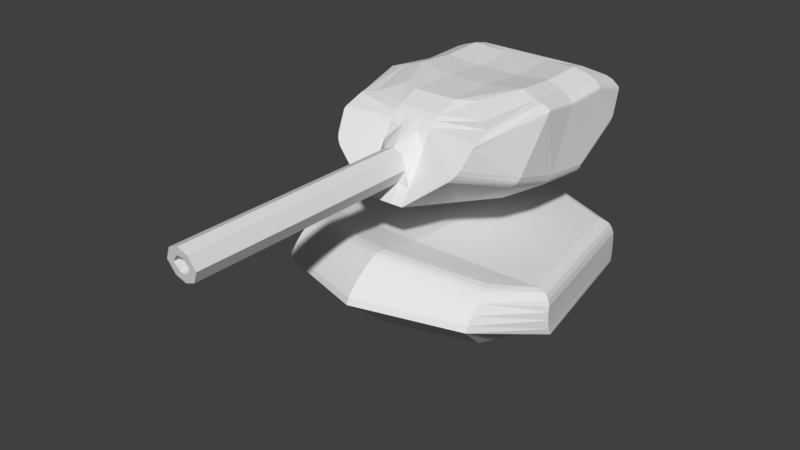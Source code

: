 # Source: smalltank.blend  (saved by Blender 2.78.0; exported with 4.5.12 LTS)
import bpy
from mathutils import Matrix  # noqa: F401  (used for matrix-valued properties, if any)

bpy.ops.wm.read_factory_settings(use_empty=True)
scene = bpy.context.scene
scene.name = 'Scene'

# ---- collections
col_collection_1 = bpy.data.collections.new('Collection 1'); scene.collection.children.link(col_collection_1)

# ---- world
world_world = bpy.data.worlds.new('World'); scene.world = world_world
world_world.color = (0.05088, 0.05088, 0.05088)
world_world.use_sun_shadow = False
world_world.sun_shadow_jitter_overblur = 0.0
world_world.cycles.sampling_method = 'MANUAL'

# ---- meshes
me_cube_002 = bpy.data.meshes.new('Cube.002')
me_cube_002.from_pydata([(1.251, -1.105, 1.768), (1.251, 1.054, 1.553), (0.0, 1.401, 1.44), (1.588, -0.4292, 1.755), (0.0, -1.406, 1.719), (0.0, -0.8413, 2.714), (0.0, -0.5272, 1.702), (1.481, 1.795, 1.815), (1.481, -1.706, 2.302), (0.0, -2.206, 2.362), (2.0, -0.6075, 1.963), (1.956e-08, 2.365, 1.729), (1.461, -1.303, 2.691), (1.427, 1.756, 2.42), (-4.154e-09, 2.288, 2.496), (1.939, -0.673, 2.549), (1.49e-08, -1.662, 2.847), (1.399, -1.154, 2.718), (1.441, -1.243, 2.709), (1.291, 1.691, 2.486), (1.397, 1.741, 2.444), (0.0, 2.173, 2.553), (6.519e-09, 2.262, 2.518), (1.911, -0.6736, 2.57), (1.796, -0.6808, 2.608), (5.59e-09, -1.599, 2.861), (3.725e-09, -1.5, 2.862), (1.474, -1.38, 2.652), (1.481, -1.459, 2.603), (1.461, 1.778, 2.353), (1.481, 1.795, 2.274), (-6.804e-09, 2.323, 2.432), (-2.101e-08, 2.348, 2.354), (2.0, -0.6815, 2.407), (1.978, -0.6758, 2.484), (-4.26e-10, -1.823, 2.763), (1.676e-08, -1.742, 2.811), (1.481, 1.809, 1.918), (1.481, -1.671, 2.387), (-9.462e-10, -2.171, 2.447), (2.0, -0.6575, 2.067), (-1.004e-08, 2.379, 1.832), (1.481, 1.811, 2.053), (1.481, 1.806, 2.175), (1.481, -1.586, 2.49), (1.481, -1.492, 2.578), (7.391e-09, -2.086, 2.55), (1.863e-09, -1.992, 2.638), (2.0, -0.6838, 2.204), (2.0, -0.6896, 2.326), (-8.655e-09, 2.376, 2.089), (2.98e-08, 2.381, 1.967)], [], [(3, 10, 8, 0), (6, 3, 0, 4), (34, 29, 13, 15), (2, 1, 3, 6), (22, 20, 13, 14), (20, 23, 15, 13), (0, 8, 9, 4), (1, 7, 10, 3), (48, 44, 38, 40), (19, 21, 5, 24), (18, 25, 16, 12), (45, 28, 35, 47), (38, 39, 9, 8), (43, 30, 33, 49), (37, 40, 10, 7), (2, 11, 7, 1), (40, 38, 8, 10), (29, 31, 14, 13), (27, 34, 15, 12), (23, 18, 12, 15), (21, 19, 20, 22), (24, 17, 18, 23), (19, 24, 23, 20), (17, 26, 25, 18), (24, 5, 26, 17), (30, 32, 31, 29), (28, 33, 34, 27), (33, 30, 29, 34), (35, 28, 27, 36), (36, 27, 12, 16), (49, 33, 28, 45), (44, 46, 39, 38), (50, 32, 30, 43), (42, 48, 40, 37), (41, 37, 7, 11), (45, 47, 46, 44), (49, 45, 44, 48), (43, 49, 48, 42), (50, 43, 42, 51), (51, 42, 37, 41)])
me_cube_002.use_remesh_preserve_volume = False
me_cube_002.use_remesh_preserve_attributes = False
me_cube_002.use_mirror_vertex_groups = False
me_cube_002.update()
me_cube_001 = bpy.data.meshes.new('Cube.001')
me_cube_001.from_pydata([(0.3083, 1.574, 2.627), (0.3083, 0.893, 2.606), (0.3083, 0.2225, 2.659), (0.0, 1.574, 2.627), (0.0, 0.893, 2.606), (0.0, 0.2225, 2.659), (0.0, 2.085, 1.595), (0.0, 0.287, 1.015), (0.0, -1.5, 1.542), (0.3322, 0.969, 1.022), (0.3317, -0.3919, 1.214), (0.586, 0.287, 1.107), (0.3083, 2.085, 1.595), (0.0, -0.3858, 1.201), (0.0, 0.9618, 1.023), (0.5543, -0.3274, 2.658), (0.8418, -0.607, 2.541), (0.8157, 1.715, 2.627), (1.041, 1.974, 2.483), (0.0, 1.715, 2.627), (0.0, 1.974, 2.483), (0.3083, 1.974, 2.483), (0.3152, 1.715, 2.627), (0.8157, 1.489, 2.681), (1.046, 1.551, 2.593), (0.8157, 0.8748, 2.661), (1.046, 0.8675, 2.573), (1.051, 0.218, 2.637), (0.8157, 0.2703, 2.709), (0.3152, -0.4678, 2.658), (0.3083, -0.7808, 2.541), (0.0, -0.7808, 2.541), (0.0, -0.4678, 2.658), (1.018, -0.7369, 2.514), (1.121, 2.028, 2.422), (0.0, 2.028, 2.422), (0.3083, 2.028, 2.422), (1.142, 1.526, 2.554), (1.145, 0.8382, 2.535), (1.167, 0.2122, 2.609), (0.3083, -0.862, 2.491), (0.0, -0.862, 2.491), (0.1291, -1.5, 1.542), (0.0, -0.9564, 2.411), (0.3083, -1.098, 2.178), (0.3083, -1.232, 1.966), (0.3083, -1.366, 1.754), (0.143, -4.651, 1.814), (0.143, -1.378, 1.794), (0.0, -1.399, 1.765), (0.2308, -1.34, 1.969), (0.143, -1.302, 2.145), (0.0, -1.29, 2.199), (0.0, -4.642, 1.759), (0.2308, -4.679, 1.991), (0.143, -4.707, 2.168), (0.0, -4.715, 2.223), (0.0492, -4.662, 1.888), (0.0, -4.661, 1.878), (0.1265, -4.679, 1.991), (0.0492, -4.695, 2.094), (0.0, -4.697, 2.104), (0.04877, -2.386, 1.875), (0.0, -2.381, 1.844), (0.09791, -2.402, 1.974), (0.04885, -2.418, 2.076), (0.0, -2.423, 2.107), (1.272, 1.845, 1.975), (1.263, 1.812, 1.909), (1.25, 1.804, 1.885), (1.204, 1.804, 1.847), (1.287, 0.3347, 1.628), (1.272, 0.3083, 1.568), (1.253, 0.2967, 1.534), (1.208, 0.287, 1.488), (1.287, 1.071, 1.534), (1.27, 1.048, 1.475), (1.251, 1.038, 1.446), (1.202, 1.026, 1.405), (1.206, -0.4521, 1.712), (1.253, -0.4414, 1.756), (1.273, -0.4264, 1.788), (1.291, -0.3899, 1.843), (1.035, -1.003, 2.407), (1.034, -1.027, 2.394), (1.032, -1.054, 2.374), (1.2, 2.063, 2.33), (1.206, 2.062, 2.319), (1.213, 2.055, 2.3), (1.217, 2.047, 2.283), (0.0, 2.063, 2.33), (0.0, 2.066, 2.319), (0.0, 2.068, 2.296), (0.0, 2.069, 2.277), (0.3083, 2.069, 2.277), (0.3083, 2.068, 2.296), (0.3083, 2.066, 2.319), (0.3083, 2.063, 2.33), (1.235, 1.485, 2.492), (1.241, 1.48, 2.483), (1.247, 1.472, 2.465), (1.25, 1.464, 2.448), (1.239, 0.7919, 2.475), (1.246, 0.786, 2.466), (1.252, 0.7758, 2.448), (1.254, 0.7662, 2.431), (1.291, 0.1745, 2.529), (1.289, 0.1876, 2.545), (1.283, 0.1986, 2.56), (1.276, 0.2037, 2.568), (0.3083, -0.9316, 2.422), (0.3083, -0.95, 2.402), (0.3083, -0.972, 2.375), (0.3083, -0.9876, 2.353), (0.1305, -0.9994, 2.364), (0.1299, -0.9785, 2.381), (0.1293, -0.9518, 2.404), (0.1291, -0.9414, 2.413), (0.3053, -1.497, 1.544), (0.8627, -1.323, 1.992), (0.8671, -1.324, 1.989), (0.8688, -1.323, 1.987), (0.8724, -1.32, 1.985), (0.9067, -1.3, 2.038), (0.9117, -1.3, 2.036), (0.9175, -1.296, 2.032), (0.9136, -1.3, 2.035), (0.9352, -1.275, 2.08), (0.9408, -1.275, 2.078), (0.9429, -1.274, 2.077), (0.9469, -1.27, 2.075), (0.9601, -1.238, 2.135), (0.9658, -1.238, 2.134), (0.9725, -1.232, 2.131), (0.9685, -1.236, 2.133), (1.026, -1.067, 2.358)], [], [(67, 89, 101, 75), (134, 135, 132), (16, 30, 40, 33), (18, 24, 37, 34), (26, 27, 39, 38), (30, 31, 41, 40), (24, 26, 38, 37), (0, 3, 4, 1), (1, 4, 5, 2), (76, 72, 73, 77), (71, 105, 106, 82), (68, 76, 77, 69), (12, 70, 78, 9), (6, 12, 9, 14), (14, 9, 11, 7), (11, 74, 79, 10), (20, 21, 36, 35), (7, 11, 10, 13), (119, 123, 127, 131, 135, 113, 44, 45, 46, 118), (6, 93, 94, 12), (21, 18, 34, 36), (22, 19, 3, 0), (9, 78, 74, 11), (23, 0, 1, 25), (25, 1, 2, 28), (17, 22, 0, 23), (2, 5, 32, 29), (22, 17, 18, 21), (28, 15, 16, 27), (19, 22, 21, 20), (17, 23, 24, 18), (23, 25, 26, 24), (25, 28, 27, 26), (15, 29, 30, 16), (29, 32, 31, 30), (28, 2, 29, 15), (12, 94, 89, 67, 68, 69, 70), (75, 101, 105, 71), (100, 88, 87, 99), (107, 104, 103, 108), (115, 112, 111, 116), (112, 85, 84, 111), (51, 114, 115, 116, 117, 43, 52), (27, 16, 33, 39), (8, 42, 48, 49), (46, 45, 50, 48), (49, 48, 47, 53), (48, 50, 54, 47), (45, 44, 51, 50), (51, 52, 56, 55), (41, 117, 110, 40), (50, 51, 55, 54), (54, 55, 60, 59), (53, 47, 57, 58), (47, 54, 59, 57), (55, 56, 61, 60), (59, 60, 65, 64), (60, 61, 66, 65), (57, 59, 64, 62), (58, 57, 62, 63), (66, 63, 62, 65), (64, 65, 62), (42, 118, 46, 48), (95, 92, 91, 96), (72, 81, 80, 73), (44, 113, 114, 51), (88, 95, 96, 87), (113, 135, 85, 112), (132, 128, 129, 134), (67, 75, 76, 68), (78, 70, 69, 77), (75, 71, 72, 76), (74, 78, 77, 73), (71, 82, 81, 72), (79, 74, 73, 80), (104, 100, 99, 103), (86, 97, 36, 34), (83, 109, 39, 33), (97, 90, 35, 36), (98, 86, 34, 37), (102, 98, 37, 38), (109, 102, 38, 39), (110, 83, 33, 40), (43, 117, 41), (126, 129, 128, 124), (89, 94, 95, 88), (97, 86, 87, 96), (109, 83, 84, 108), (94, 93, 92, 95), (90, 97, 96, 91), (101, 89, 88, 100), (86, 98, 99, 87), (105, 101, 100, 104), (98, 102, 103, 99), (106, 105, 104, 107), (102, 109, 108, 103), (83, 110, 111, 84), (114, 113, 112, 115), (110, 117, 116, 111), (85, 107, 108, 84), (118, 121, 120), (135, 106, 107, 85), (82, 133, 130, 81), (122, 79, 80, 125), (10, 79, 122, 118), (81, 130, 125, 80), (82, 106, 135, 133), (124, 120, 121, 126), (131, 127, 128, 132), (130, 133, 134, 129), (123, 119, 120, 124), (122, 125, 126, 121), (118, 122, 121), (119, 118, 120), (125, 130, 129, 126), (127, 123, 124, 128), (133, 135, 134), (135, 131, 132), (13, 10, 118, 8)])
me_cube_001.use_remesh_preserve_volume = False
me_cube_001.use_remesh_preserve_attributes = False
me_cube_001.use_mirror_vertex_groups = False
me_cube_001.update()

# ---- objects
ob_body = bpy.data.objects.new('body', me_cube_002)
ob_turret = bpy.data.objects.new('turret', me_cube_001)

# ---- transforms, parenting, visibility, modifiers, constraints
ob_body.location = (0.0, 0.0, 0.0)
ob_body.lineart.crease_threshold = 0.0
_m = ob_body.modifiers.new('Mirror', 'MIRROR')
_m.use_clip = True
ob_turret.location = (0.0, 0.0, 2.002)
ob_turret.lineart.crease_threshold = 0.0
_m = ob_turret.modifiers.new('Mirror', 'MIRROR')
_m.use_clip = True

# ---- collection membership
col_collection_1.objects.link(ob_body)
col_collection_1.objects.link(ob_turret)

# ---- scene / render settings (as saved in the file)
scene.frame_start = 1; scene.frame_end = 250; scene.frame_set(1)
scene.render.engine = 'BLENDER_EEVEE_NEXT'
scene.render.resolution_percentage = 50
scene.render.dither_intensity = 0.0
scene.cycles.use_denoising = False
scene.cycles.samples = 128
scene.cycles.sampling_pattern = 'TABULATED_SOBOL'
scene.cycles.light_sampling_threshold = 0.0
scene.cycles.use_adaptive_sampling = False
scene.cycles.use_light_tree = False
scene.cycles.blur_glossy = 0.0
scene.cycles.sample_clamp_indirect = 0.0
scene.view_settings.view_transform = 'Standard'
bpy.context.view_layer.update()

# ---- added for rendering (the .blend has no active camera and no usable light): camera, sun
cam_auto = bpy.data.cameras.new('AutoCamera')
cam_auto.lens = 50.0
cam_auto.sensor_width = 36.0
cam_auto.clip_end = 1000.0
ob_auto_camera = bpy.data.objects.new('AutoCamera', cam_auto)
scene.collection.objects.link(ob_auto_camera)
ob_auto_camera.location = (8.12251, -10.914, 9.57374)
ob_auto_camera.rotation_euler = (1.09748, -7.21219e-08, 0.694738)
scene.camera = ob_auto_camera
light_auto_sun = bpy.data.lights.new('AutoSun', 'SUN')
light_auto_sun.energy = 3.0
light_auto_sun.angle = 0.0523599
ob_auto_sun = bpy.data.objects.new('AutoSun', light_auto_sun)
scene.collection.objects.link(ob_auto_sun)
ob_auto_sun.rotation_euler = (0.872665, 0.174533, 0.523599)
bpy.context.view_layer.update()
